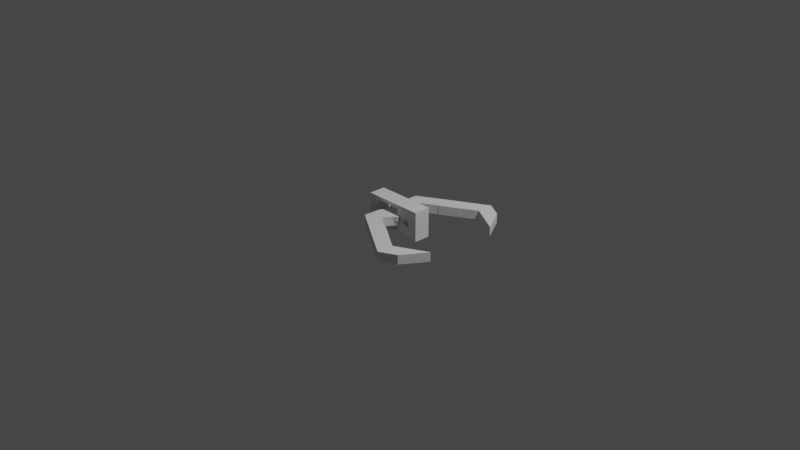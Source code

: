 # Source: claw.blend  (saved by Blender 3.6.11; exported with 4.5.12 LTS)
import bpy
from mathutils import Matrix  # noqa: F401  (used for matrix-valued properties, if any)

bpy.ops.wm.read_factory_settings(use_empty=True)
scene = bpy.context.scene
scene.name = 'Scene'

# ---- collections
col_collection = bpy.data.collections.new('Collection'); scene.collection.children.link(col_collection)

# ---- world
world_world = bpy.data.worlds.new('World'); scene.world = world_world
world_world.use_nodes = True; world_world.node_tree.nodes.clear()
_N = world_world.node_tree.nodes; _L = world_world.node_tree.links
n0 = _N.new('ShaderNodeOutputWorld'); n0.name = 'World Output'; n0.location = (300, 300)
n1 = _N.new('ShaderNodeBackground'); n1.name = 'Background'; n1.location = (10, 300)
n1.inputs[0].default_value = (0.05088, 0.05088, 0.05088, 1.0)
_L.new(n1.outputs[0], n0.inputs[0])
n0.is_active_output = True
world_world.color = (0.05088, 0.05088, 0.05088)
world_world.use_sun_shadow = False
world_world.sun_shadow_jitter_overblur = 0.0

# ---- cameras
cam_camera = bpy.data.cameras.new('Camera')
cam_camera.clip_end = 100.0
cam_camera.ortho_scale = 7.314

# ---- lights
light_light = bpy.data.lights.new('Light', 'POINT')
light_light.transmission_factor = 0.0
light_light.energy = 1000.0
light_light.shadow_soft_size = 0.1
light_light.shadow_maximum_resolution = 0.006
light_light.use_absolute_resolution = True

# ---- meshes
me_claw = bpy.data.meshes.new('claw')
me_claw.from_pydata([(43.44, -20.75, 0.0), (34.93, -33.81, 0.0), (26.49, -29.35, 0.0), (26.01, -38.33, 0.0), (13.86, -30.42, 0.0), (13.85, -30.43, 0.0), (4.635, -24.43, 0.0), (2.906, -1.676, 0.0), (3.976, -3.565, 0.0), (1.375, -2.784, 0.0), (18.22, -23.73, 0.0), (4.645, -24.41, 0.0), (8.9, -17.88, 0.0), (-7.503, -16.5, 0.0), (0.5221, -12.42, 0.0), (-6.964, -6.511, 0.0), (4.211, -6.762, 0.0), (-4.545, -2.797, 0.0), (5.503, -5.925, 0.0), (-7.835, -2.515, 0.0), (-8.35, -0.5828, 0.0), (-5.069, -1.779, 0.0), (-5.59, 0.1522, 0.0), (-0.5039, -2.979, 0.0), (0.7957, -2.844, 0.0), (-8.171, 2.733, 0.0), (-7.452, 4.599, 0.0), (-5.496, 1.701, 0.0), (3.677, 0.04863, 0.0), (5.071, -2.216, 0.0), (-3.532, 1.202, 0.0), (-4.779, 3.568, 0.0), (-2.76, 2.927, 0.0), (-5.358, 7.176, 0.0), (-3.679, 8.262, 0.0), (-2.121, 5.855, 0.0), (5.723, -0.4392, 0.0), (2.374, 3.458, 0.0), (5.763, 1.453, 0.0), (3.482, 1.928, 0.0), (-3.801, 4.771, 0.0), (-1.23, 4.035, 0.0), (4.624, 7.814, 0.0), (6.177, 6.553, 0.0), (2.833, 5.609, 0.0), (1.372, 6.15, 0.0), (-0.4706, 9.117, 0.0), (1.527, 9.009, 0.0), (-1.222, 6.227, 0.0), (-0.6245, 6.264, 0.0), (2.492, 5.842, 0.0), (5.186, 3.256, 0.0), (4.378, 4.339, 0.0), (0.6492, 4.229, 0.0), (-3.337, -0.6776, 0.0), (-5.676, 0.745, 0.0), (-2.229, -2.208, 0.0), (9.002, -17.73, 0.0), (18.12, -23.89, 0.0), (0.815, -2.842, 0.0), (-4.39, 4.251, 0.0), (0.8024, -2.834, 0.0), (34.93, -33.81, 5.0), (43.44, -20.75, 5.0), (26.49, -29.35, 5.0), (18.12, -23.89, 5.0), (18.22, -23.73, 5.0), (9.002, -17.73, 5.0), (8.9, -17.88, 5.0), (0.5221, -12.42, 5.0), (4.991, -5.564, 2.5), (4.991, -5.564, 5.0), (4.211, -6.762, 2.5), (5.503, -5.925, 2.5), (3.976, -3.565, 2.5), (4.974, -2.337, 0.0), (4.974, -2.337, 2.5), (5.071, -2.216, 2.5), (5.709, -0.4768, 0.0), (5.723, -0.4392, 2.5), (5.709, -0.4768, 2.5), (5.755, 1.104, 2.5), (5.755, 1.104, 0.0), (5.763, 1.453, 2.5), (5.255, 3.04, 0.0), (5.255, 3.04, 2.5), (5.186, 3.256, 2.5), (4.378, 4.339, 2.5), (6.177, 6.553, 2.5), (4.624, 7.814, 2.5), (2.833, 5.609, 2.5), (2.492, 5.842, 2.5), (1.372, 6.15, 2.5), (1.527, 9.009, 2.5), (-0.4706, 9.117, 2.5), (-0.6245, 6.264, 2.5), (-1.222, 6.227, 2.5), (-2.121, 5.855, 2.5), (-3.679, 8.262, 2.5), (-5.358, 7.176, 2.5), (-3.801, 4.771, 2.5), (-4.39, 4.251, 2.5), (-4.779, 3.568, 2.5), (-7.452, 4.599, 2.5), (-8.171, 2.733, 2.5), (-5.496, 1.701, 2.5), (-5.676, 0.745, 2.5), (-5.59, 0.1522, 2.5), (-8.35, -0.5828, 2.5), (-7.835, -2.515, 2.5), (-5.069, -1.779, 2.5), (-4.545, -2.797, 2.5), (-3.787, -1.634, 5.0), (-6.964, -6.511, 5.0), (-3.787, -1.634, 2.5), (-7.503, -16.5, 5.0), (4.645, -24.41, 5.0), (4.635, -24.43, 5.0), (13.85, -30.43, 5.0), (13.86, -30.42, 5.0), (26.01, -38.33, 5.0), (1.375, -2.784, 2.5), (2.906, -1.676, 2.5), (3.677, 0.04863, 2.5), (0.815, -2.842, 2.5), (0.8024, -2.834, 5.0), (-0.01655, -4.091, 2.5), (0.7957, -2.844, 2.5), (-0.01655, -4.091, 5.0), (-0.5039, -2.979, 2.5), (-2.229, -2.208, 2.5), (-3.337, -0.6776, 2.5), (-3.532, 1.202, 2.5), (-2.76, 2.927, 2.5), (-1.23, 4.035, 2.5), (0.6492, 4.229, 2.5), (2.374, 3.458, 2.5), (3.482, 1.928, 2.5), (7.597, -3.348, 2.5), (8.317, -1.482, 2.5), (7.597, -3.348, 0.0), (8.317, -1.482, 0.0), (8.495, 1.833, 2.5), (7.981, 3.766, 2.5), (8.495, 1.833, 0.0), (7.981, 3.766, 0.0), (44.68, 18.94, 4.955), (36.99, 32.5, 4.955), (28.3, 28.56, 4.955), (28.37, 37.56, 4.955), (15.76, 30.41, 4.955), (15.75, 30.42, 4.955), (6.181, 25.0, 4.955), (3.058, 2.393, 4.955), (4.242, 4.212, 4.955), (1.599, 3.593, 4.955), (19.7, 23.47, 4.955), (6.191, 24.98, 4.955), (10.04, 18.2, 4.955), (-6.421, 17.82, 4.955), (1.339, 13.27, 4.955), (-6.497, 7.824, 4.955), (4.673, 7.389, 4.955), (-4.31, 3.969, 4.955), (5.912, 6.474, 4.955), (-7.611, 3.89, 4.955), (-8.244, 1.993, 4.955), (-4.895, 2.985, 4.955), (-5.534, 1.09, 4.955), (-0.2653, 3.902, 4.955), (1.024, 3.688, 4.955), (-8.269, -1.327, 4.955), (-7.665, -3.234, 4.955), (-5.535, -0.4619, 4.955), (3.722, 0.6237, 4.955), (5.253, 2.799, 4.955), (-3.544, -0.08441, 4.955), (-4.934, -2.369, 4.955), (-2.88, -1.853, 4.955), (-5.734, -5.935, 4.955), (-4.125, -7.123, 4.955), (-2.422, -4.816, 4.955), (5.794, 0.9849, 4.955), (2.212, -2.699, 4.955), (5.717, -0.9064, 4.955), (3.412, -1.24, 4.955), (-4.033, -3.63, 4.955), (-1.421, -3.053, 4.955), (4.19, -7.186, 4.955), (5.817, -6.022, 4.955), (2.537, -4.874, 4.955), (1.047, -5.325, 4.955), (-0.9751, -8.173, 4.955), (1.025, -8.188, 4.955), (-1.548, -5.242, 4.955), (-0.9535, -5.316, 4.955), (2.183, -5.086, 4.955), (5.03, -2.67, 4.955), (4.158, -3.702, 4.955), (0.4429, -3.363, 4.955), (-3.234, 1.779, 4.955), (-5.656, 0.5032, 4.955), (-2.034, 3.239, 4.955), (10.13, 18.04, 4.955), (19.6, 23.63, 4.955), (1.043, 3.685, 4.955), (-4.588, -3.075, 4.955), (1.03, 3.678, 4.955), (36.99, 32.5, -0.04532), (44.68, 18.94, -0.04532), (28.3, 28.56, -0.04532), (19.6, 23.63, -0.04532), (19.7, 23.47, -0.04532), (10.13, 18.04, -0.04531), (10.04, 18.2, -0.04531), (1.339, 13.27, -0.04531), (5.379, 6.145, 2.455), (5.379, 6.145, -0.04531), (4.673, 7.389, 2.455), (5.912, 6.474, 2.455), (4.242, 4.212, 2.455), (5.163, 2.925, 4.955), (5.163, 2.925, 2.455), (5.253, 2.799, 2.455), (5.783, 1.023, 4.955), (5.794, 0.9849, 2.455), (5.783, 1.023, 2.455), (5.731, -0.557, 2.455), (5.731, -0.557, 4.955), (5.717, -0.9064, 2.455), (5.113, -2.459, 4.955), (5.113, -2.459, 2.455), (5.03, -2.67, 2.455), (4.158, -3.702, 2.455), (5.817, -6.022, 2.455), (4.19, -7.186, 2.455), (2.537, -4.874, 2.455), (2.183, -5.086, 2.455), (1.047, -5.325, 2.455), (1.025, -8.188, 2.455), (-0.9751, -8.173, 2.455), (-0.9535, -5.316, 2.455), (-1.548, -5.242, 2.455), (-2.422, -4.816, 2.455), (-4.125, -7.123, 2.455), (-5.734, -5.935, 2.455), (-4.033, -3.63, 2.455), (-4.588, -3.075, 2.455), (-4.934, -2.369, 2.455), (-7.665, -3.234, 2.455), (-8.269, -1.327, 2.455), (-5.535, -0.4619, 2.455), (-5.656, 0.5032, 2.455), (-5.534, 1.09, 2.455), (-8.244, 1.993, 2.455), (-7.611, 3.89, 2.455), (-4.895, 2.985, 2.455), (-4.31, 3.969, 2.455), (-3.625, 2.762, -0.04531), (-6.497, 7.824, -0.04531), (-3.625, 2.762, 2.455), (-6.421, 17.82, -0.04531), (6.191, 24.98, -0.04531), (6.181, 25.0, -0.04531), (15.75, 30.42, -0.04531), (15.76, 30.41, -0.04531), (28.37, 37.56, -0.04532), (1.599, 3.593, 2.455), (3.058, 2.393, 2.455), (3.722, 0.6237, 2.455), (1.043, 3.685, 2.455), (1.03, 3.678, -0.04531), (0.2895, 4.982, 2.455), (1.024, 3.688, 2.455), (0.2895, 4.982, -0.04531), (-0.2653, 3.902, 2.455), (-2.034, 3.239, 2.455), (-3.234, 1.779, 2.455), (-3.544, -0.08441, 2.455), (-2.88, -1.853, 2.455), (-1.421, -3.053, 2.455), (0.4429, -3.363, 2.455), (2.212, -2.699, 2.455), (3.412, -1.24, 2.455), (7.843, 3.773, 2.455), (8.447, 1.867, 2.455), (7.843, 3.773, 4.955), (8.447, 1.867, 4.955), (8.421, -1.454, 2.455), (7.789, -3.351, 2.455), (8.421, -1.454, 4.955), (7.789, -3.351, 4.955), (16.5, 4.551, 10.43), (16.5, -4.449, 10.43), (16.5, 4.551, -5.573), (16.5, -4.449, -5.573), (-16.5, 4.551, 10.43), (-16.5, -4.449, 10.43), (-11.5, 4.551, -3.823), (-16.5, 4.551, -5.573), (13.5, 4.551, -2.073), (13.5, 4.551, 6.927), (-11.5, 4.551, 8.677), (11.5, 4.551, 8.677), (11.5, 4.551, -3.823), (11.5, 4.551, -2.073), (11.5, 4.551, 6.927), (-16.5, -4.449, -5.573), (3.5, -4.449, 8.677), (7.673, -4.449, 3.24), (7.882, -4.449, 3.602), (11.46, -4.449, 2.843), (11.5, -4.449, 2.427), (7.544, -4.449, 2.011), (7.5, -4.449, 2.427), (11.46, -4.449, 2.011), (7.673, -4.449, 1.613), (11.33, -4.449, 1.613), (7.544, -4.449, 2.843), (11.12, -4.449, 1.251), (10.84, -4.449, 0.9405), (8.5, -4.449, 0.6947), (8.882, -4.449, 0.5247), (10.5, -4.449, 0.6947), (10.12, -4.449, 0.5247), (9.709, -4.449, 0.4377), (9.291, -4.449, 0.4377), (-11.5, -4.449, -3.823), (-11.5, -4.449, 8.677), (8.162, -4.449, 3.913), (8.5, -4.449, 4.159), (8.882, -4.449, 4.329), (9.291, -4.449, 4.416), (9.709, -4.449, 4.416), (10.12, -4.449, 4.329), (10.5, -4.449, 4.159), (10.84, -4.449, 3.913), (11.12, -4.449, 3.602), (11.33, -4.449, 3.24), (3.5, -4.449, -3.823), (7.882, -4.449, 1.251), (8.162, -4.449, 0.9405), (13.5, 0.05089, -2.073), (13.5, 0.05089, 6.927), (11.5, 0.05089, -2.073), (11.5, 0.05089, -3.823), (3.5, 0.05089, -3.823), (3.5, 0.05089, 8.677), (11.5, 0.05089, 8.677), (11.5, 0.05089, 6.927), (11.46, -2.949, 2.843), (11.5, -2.949, 2.427), (11.33, -2.949, 3.24), (11.12, -2.949, 3.602), (10.84, -2.949, 3.913), (10.5, -2.949, 4.159), (10.12, -2.949, 4.329), (9.709, -2.949, 4.416), (9.291, -2.949, 4.416), (8.882, -2.949, 4.329), (8.5, -2.949, 4.159), (8.162, -2.949, 3.913), (7.882, -2.949, 3.602), (7.673, -2.949, 3.24), (7.544, -2.949, 2.843), (7.5, -2.949, 2.427), (7.544, -2.949, 2.011), (7.673, -2.949, 1.613), (7.882, -2.949, 1.251), (8.162, -2.949, 0.9405), (8.5, -2.949, 0.6947), (8.882, -2.949, 0.5247), (9.291, -2.949, 0.4377), (9.709, -2.949, 0.4377), (10.12, -2.949, 0.5247), (10.5, -2.949, 0.6947), (10.84, -2.949, 0.9405), (11.12, -2.949, 1.251), (11.33, -2.949, 1.613), (11.46, -2.949, 2.011), (6.0, 0.05089, 2.427), (13.0, 0.05089, 2.427), (11.25, 0.05089, -0.6043), (7.75, 0.05089, 5.458), (11.25, 0.05089, 5.458), (7.75, 0.05089, -0.6043), (11.25, -2.949, -0.6043), (6.0, -2.949, 2.427), (7.75, -2.949, 5.458), (11.25, -2.949, 5.458), (13.0, -2.949, 2.427), (7.75, -2.949, -0.6043)], [], [(0, 1, 2), (2, 1, 3), (2, 3, 4), (4, 5, 6), (7, 8, 9), (10, 6, 11), (12, 13, 14), (14, 15, 16), (16, 17, 18), (19, 20, 21), (20, 22, 21), (18, 21, 23), (18, 23, 24), (25, 26, 27), (28, 29, 7), (30, 31, 32), (33, 34, 35), (29, 28, 36), (37, 38, 39), (32, 40, 41), (42, 43, 44), (45, 46, 47), (38, 48, 49), (45, 50, 44), (51, 45, 52), (52, 44, 43), (45, 44, 52), (38, 49, 51), (37, 48, 38), (53, 35, 37), (54, 55, 27), (17, 21, 18), (15, 17, 16), (13, 15, 14), (11, 13, 12), (56, 22, 54), (10, 12, 57), (10, 11, 12), (4, 6, 58), (6, 10, 58), (45, 51, 49), (18, 24, 59), (32, 60, 40), (35, 48, 37), (41, 33, 53), (33, 35, 53), (39, 36, 28), (40, 33, 41), (31, 60, 32), (8, 7, 29), (26, 30, 27), (22, 55, 54), (54, 27, 30), (22, 56, 21), (56, 23, 21), (30, 26, 31), (61, 59, 24), (2, 4, 58), (46, 45, 49), (36, 39, 38), (18, 59, 9), (18, 9, 8), (62, 1, 63), (63, 1, 0), (2, 64, 63), (0, 2, 63), (58, 65, 64), (2, 58, 64), (10, 66, 58), (58, 66, 65), (66, 10, 57), (67, 66, 57), (67, 57, 12), (68, 67, 12), (14, 69, 68), (12, 14, 68), (70, 71, 72), (72, 71, 69), (72, 69, 14), (72, 14, 16), (18, 73, 16), (16, 73, 72), (73, 18, 8), (74, 73, 8), (8, 29, 75), (8, 75, 76), (76, 77, 74), (76, 74, 8), (78, 36, 79), (80, 79, 77), (29, 36, 78), (78, 79, 80), (81, 79, 82), (36, 38, 82), (36, 82, 79), (79, 81, 83), (84, 38, 51), (83, 85, 86), (86, 84, 51), (85, 84, 86), (86, 51, 52), (87, 86, 52), (43, 88, 52), (52, 88, 87), (88, 43, 42), (89, 88, 42), (89, 42, 44), (90, 89, 44), (90, 44, 50), (91, 90, 50), (91, 50, 45), (92, 91, 45), (45, 47, 92), (92, 47, 93), (93, 47, 46), (94, 93, 46), (46, 49, 95), (94, 46, 95), (95, 49, 48), (96, 95, 48), (96, 48, 35), (97, 96, 35), (97, 35, 34), (98, 97, 34), (98, 34, 33), (99, 98, 33), (40, 100, 33), (33, 100, 99), (100, 40, 60), (101, 100, 60), (60, 31, 102), (101, 60, 102), (102, 31, 26), (103, 102, 26), (26, 25, 104), (103, 26, 104), (27, 105, 25), (25, 105, 104), (27, 55, 106), (105, 27, 106), (55, 22, 107), (106, 55, 107), (107, 22, 20), (108, 107, 20), (19, 109, 20), (20, 109, 108), (21, 110, 19), (19, 110, 109), (17, 111, 21), (21, 111, 110), (111, 17, 15), (112, 111, 113), (113, 111, 15), (114, 111, 112), (15, 13, 115), (113, 15, 115), (11, 116, 13), (13, 116, 115), (116, 11, 6), (117, 116, 6), (5, 118, 6), (6, 118, 117), (4, 119, 5), (5, 119, 118), (3, 120, 4), (4, 120, 119), (1, 62, 3), (3, 62, 120), (9, 121, 122), (7, 9, 122), (122, 123, 28), (7, 122, 28), (59, 124, 121), (9, 59, 121), (71, 70, 124), (125, 71, 124), (59, 61, 124), (61, 125, 124), (125, 61, 24), (126, 125, 127), (127, 125, 24), (128, 125, 126), (23, 129, 127), (24, 23, 127), (56, 130, 129), (23, 56, 129), (54, 131, 130), (56, 54, 130), (132, 131, 30), (30, 131, 54), (133, 132, 32), (32, 132, 30), (133, 32, 134), (134, 32, 41), (134, 41, 135), (135, 41, 53), (135, 53, 136), (136, 53, 37), (136, 37, 137), (137, 37, 39), (123, 137, 39), (28, 123, 39), (65, 115, 64), (62, 63, 64), (66, 67, 65), (115, 62, 64), (68, 115, 65), (71, 125, 69), (67, 68, 65), (69, 115, 68), (128, 112, 69), (125, 128, 69), (116, 117, 62), (112, 113, 69), (113, 115, 69), (115, 116, 62), (117, 119, 62), (117, 118, 119), (119, 120, 62), (77, 79, 74), (70, 73, 74), (79, 83, 74), (83, 86, 74), (86, 87, 74), (136, 137, 90), (88, 89, 87), (89, 90, 87), (121, 74, 122), (93, 94, 92), (134, 96, 97), (134, 95, 96), (132, 133, 101), (133, 98, 100), (129, 130, 126), (103, 104, 105), (126, 130, 107), (126, 107, 114), (107, 108, 110), (111, 114, 110), (107, 110, 114), (133, 134, 98), (131, 103, 105), (109, 110, 108), (132, 101, 102), (106, 107, 130), (102, 103, 132), (122, 74, 123), (100, 101, 133), (135, 92, 94), (97, 98, 134), (124, 70, 74), (94, 95, 135), (91, 92, 136), (124, 74, 121), (87, 90, 137), (87, 123, 74), (87, 137, 123), (136, 90, 91), (134, 135, 95), (135, 136, 92), (100, 98, 99), (72, 73, 70), (131, 132, 103), (105, 106, 131), (130, 131, 106), (126, 127, 129), (76, 138, 139), (77, 76, 139), (80, 77, 139), (140, 138, 75), (75, 138, 76), (140, 75, 141), (141, 75, 29), (141, 29, 78), (139, 141, 78), (80, 139, 78), (81, 142, 143), (83, 81, 143), (85, 83, 143), (144, 142, 82), (82, 142, 81), (144, 82, 145), (145, 82, 38), (145, 38, 84), (143, 145, 84), (85, 143, 84), (114, 112, 128), (126, 114, 128), (140, 141, 138), (138, 141, 139), (142, 144, 145), (143, 142, 145), (146, 147, 148), (148, 147, 149), (148, 149, 150), (150, 151, 152), (153, 154, 155), (156, 152, 157), (158, 159, 160), (160, 161, 162), (162, 163, 164), (165, 166, 167), (166, 168, 167), (164, 167, 169), (164, 169, 170), (171, 172, 173), (174, 175, 153), (176, 177, 178), (179, 180, 181), (175, 174, 182), (183, 184, 185), (178, 186, 187), (188, 189, 190), (191, 192, 193), (184, 194, 195), (191, 196, 190), (197, 191, 198), (198, 190, 189), (191, 190, 198), (184, 195, 197), (183, 194, 184), (199, 181, 183), (200, 201, 173), (163, 167, 164), (161, 163, 162), (159, 161, 160), (157, 159, 158), (202, 168, 200), (156, 158, 203), (156, 157, 158), (150, 152, 204), (152, 156, 204), (191, 197, 195), (164, 170, 205), (178, 206, 186), (181, 194, 183), (187, 179, 199), (179, 181, 199), (185, 182, 174), (186, 179, 187), (177, 206, 178), (154, 153, 175), (172, 176, 173), (168, 201, 200), (200, 173, 176), (168, 202, 167), (202, 169, 167), (176, 172, 177), (207, 205, 170), (148, 150, 204), (192, 191, 195), (182, 185, 184), (164, 205, 155), (164, 155, 154), (208, 147, 209), (209, 147, 146), (148, 210, 209), (146, 148, 209), (204, 211, 210), (148, 204, 210), (156, 212, 204), (204, 212, 211), (212, 156, 203), (213, 212, 203), (213, 203, 158), (214, 213, 158), (160, 215, 214), (158, 160, 214), (216, 217, 218), (218, 217, 215), (218, 215, 160), (218, 160, 162), (164, 219, 162), (162, 219, 218), (219, 164, 154), (220, 219, 154), (154, 175, 221), (154, 221, 222), (222, 223, 220), (222, 220, 154), (224, 182, 225), (226, 225, 223), (175, 182, 224), (224, 225, 226), (227, 225, 228), (182, 184, 228), (182, 228, 225), (225, 227, 229), (230, 184, 197), (229, 231, 232), (232, 230, 197), (231, 230, 232), (232, 197, 198), (233, 232, 198), (189, 234, 198), (198, 234, 233), (234, 189, 188), (235, 234, 188), (235, 188, 190), (236, 235, 190), (236, 190, 196), (237, 236, 196), (237, 196, 191), (238, 237, 191), (191, 193, 238), (238, 193, 239), (239, 193, 192), (240, 239, 192), (192, 195, 241), (240, 192, 241), (241, 195, 194), (242, 241, 194), (242, 194, 181), (243, 242, 181), (243, 181, 180), (244, 243, 180), (244, 180, 179), (245, 244, 179), (186, 246, 179), (179, 246, 245), (246, 186, 206), (247, 246, 206), (206, 177, 248), (247, 206, 248), (248, 177, 172), (249, 248, 172), (172, 171, 250), (249, 172, 250), (173, 251, 171), (171, 251, 250), (173, 201, 252), (251, 173, 252), (201, 168, 253), (252, 201, 253), (253, 168, 166), (254, 253, 166), (165, 255, 166), (166, 255, 254), (167, 256, 165), (165, 256, 255), (163, 257, 167), (167, 257, 256), (257, 163, 161), (258, 257, 259), (259, 257, 161), (260, 257, 258), (161, 159, 261), (259, 161, 261), (157, 262, 159), (159, 262, 261), (262, 157, 152), (263, 262, 152), (151, 264, 152), (152, 264, 263), (150, 265, 151), (151, 265, 264), (149, 266, 150), (150, 266, 265), (147, 208, 149), (149, 208, 266), (155, 267, 268), (153, 155, 268), (268, 269, 174), (153, 268, 174), (205, 270, 267), (155, 205, 267), (217, 216, 270), (271, 217, 270), (205, 207, 270), (207, 271, 270), (271, 207, 170), (272, 271, 273), (273, 271, 170), (274, 271, 272), (169, 275, 273), (170, 169, 273), (202, 276, 275), (169, 202, 275), (200, 277, 276), (202, 200, 276), (278, 277, 176), (176, 277, 200), (279, 278, 178), (178, 278, 176), (279, 178, 280), (280, 178, 187), (280, 187, 281), (281, 187, 199), (281, 199, 282), (282, 199, 183), (282, 183, 283), (283, 183, 185), (269, 283, 185), (174, 269, 185), (211, 261, 210), (208, 209, 210), (212, 213, 211), (261, 208, 210), (214, 261, 211), (217, 271, 215), (213, 214, 211), (215, 261, 214), (274, 258, 215), (271, 274, 215), (262, 263, 208), (258, 259, 215), (259, 261, 215), (261, 262, 208), (263, 265, 208), (263, 264, 265), (265, 266, 208), (223, 225, 220), (216, 219, 220), (225, 229, 220), (229, 232, 220), (232, 233, 220), (282, 283, 236), (234, 235, 233), (235, 236, 233), (267, 220, 268), (239, 240, 238), (280, 242, 243), (280, 241, 242), (278, 279, 247), (279, 244, 246), (275, 276, 272), (249, 250, 251), (272, 276, 253), (272, 253, 260), (253, 254, 256), (257, 260, 256), (253, 256, 260), (279, 280, 244), (277, 249, 251), (255, 256, 254), (278, 247, 248), (252, 253, 276), (248, 249, 278), (268, 220, 269), (246, 247, 279), (281, 238, 240), (243, 244, 280), (270, 216, 220), (240, 241, 281), (237, 238, 282), (270, 220, 267), (233, 236, 283), (233, 269, 220), (233, 283, 269), (282, 236, 237), (280, 281, 241), (281, 282, 238), (246, 244, 245), (218, 219, 216), (277, 278, 249), (251, 252, 277), (276, 277, 252), (272, 273, 275), (222, 284, 285), (223, 222, 285), (226, 223, 285), (286, 284, 221), (221, 284, 222), (286, 221, 287), (287, 221, 175), (287, 175, 224), (285, 287, 224), (226, 285, 224), (227, 288, 289), (229, 227, 289), (231, 229, 289), (290, 288, 228), (228, 288, 227), (290, 228, 291), (291, 228, 184), (291, 184, 230), (289, 291, 230), (231, 289, 230), (260, 258, 274), (272, 260, 274), (286, 287, 284), (284, 287, 285), (288, 290, 291), (289, 288, 291), (292, 293, 294), (294, 293, 295), (293, 292, 296), (297, 293, 296), (298, 294, 299), (292, 294, 300), (292, 300, 301), (302, 296, 303), (292, 301, 303), (292, 303, 296), (298, 296, 302), (304, 294, 298), (296, 298, 299), (305, 294, 304), (300, 294, 305), (303, 301, 306), (294, 295, 299), (299, 295, 307), (308, 293, 297), (308, 309, 310), (295, 293, 311), (295, 311, 312), (308, 313, 314), (295, 312, 315), (308, 316, 313), (295, 315, 317), (308, 318, 309), (295, 317, 319), (295, 319, 320), (321, 295, 322), (295, 320, 323), (295, 323, 324), (295, 324, 325), (295, 325, 326), (327, 328, 297), (295, 326, 322), (308, 310, 329), (330, 293, 329), (331, 293, 330), (332, 293, 331), (333, 293, 332), (334, 293, 333), (335, 293, 334), (336, 293, 335), (337, 293, 336), (338, 293, 337), (311, 293, 338), (329, 293, 308), (307, 295, 339), (307, 327, 297), (307, 339, 327), (308, 340, 316), (308, 314, 318), (328, 308, 297), (341, 295, 321), (341, 339, 295), (340, 339, 341), (308, 339, 340), (297, 296, 299), (307, 297, 299), (300, 342, 343), (301, 300, 343), (305, 344, 342), (300, 305, 342), (304, 345, 344), (305, 304, 344), (298, 327, 339), (345, 298, 346), (346, 298, 339), (304, 298, 345), (327, 298, 328), (328, 298, 302), (347, 308, 328), (347, 328, 302), (347, 302, 348), (302, 303, 348), (306, 349, 348), (303, 306, 348), (349, 306, 343), (343, 306, 301), (312, 311, 350), (351, 312, 350), (311, 338, 352), (350, 311, 352), (338, 337, 353), (352, 338, 353), (337, 336, 354), (353, 337, 354), (335, 355, 336), (336, 355, 354), (334, 356, 335), (335, 356, 355), (333, 357, 334), (334, 357, 356), (332, 358, 333), (333, 358, 357), (331, 359, 332), (332, 359, 358), (330, 360, 331), (331, 360, 359), (329, 361, 330), (330, 361, 360), (310, 362, 329), (329, 362, 361), (309, 363, 310), (310, 363, 362), (318, 364, 309), (309, 364, 363), (314, 365, 318), (318, 365, 364), (314, 313, 365), (365, 313, 366), (313, 316, 366), (366, 316, 367), (316, 340, 367), (367, 340, 368), (340, 341, 368), (368, 341, 369), (369, 341, 321), (370, 369, 321), (370, 321, 322), (371, 370, 322), (371, 322, 326), (372, 371, 326), (372, 326, 325), (373, 372, 325), (373, 325, 324), (374, 373, 324), (374, 324, 323), (375, 374, 323), (375, 323, 320), (376, 375, 320), (376, 320, 319), (377, 376, 319), (377, 319, 317), (378, 377, 317), (378, 317, 315), (379, 378, 315), (379, 315, 312), (351, 379, 312), (346, 339, 308), (347, 346, 308), (344, 345, 346), (380, 346, 347), (381, 342, 382), (347, 348, 349), (380, 347, 383), (381, 343, 342), (347, 349, 384), (347, 384, 383), (385, 346, 380), (382, 344, 385), (344, 346, 385), (344, 382, 342), (384, 349, 381), (343, 381, 349), (372, 386, 371), (361, 387, 388), (355, 388, 389), (350, 389, 390), (352, 389, 350), (351, 350, 390), (361, 388, 360), (357, 388, 356), (358, 388, 357), (353, 354, 389), (356, 388, 355), (354, 355, 389), (359, 388, 358), (360, 388, 359), (362, 387, 361), (368, 387, 367), (363, 387, 362), (364, 387, 363), (365, 387, 364), (366, 387, 365), (367, 387, 366), (391, 387, 368), (391, 368, 369), (391, 369, 370), (391, 370, 386), (370, 371, 386), (373, 386, 372), (374, 386, 373), (375, 386, 374), (376, 386, 375), (378, 386, 377), (386, 376, 377), (379, 386, 378), (386, 379, 390), (379, 351, 390), (353, 389, 352), (388, 383, 389), (389, 383, 384), (390, 389, 384), (381, 390, 384), (382, 386, 390), (381, 382, 390), (385, 391, 386), (382, 385, 386), (387, 391, 380), (380, 391, 385), (387, 380, 388), (388, 380, 383)])
me_claw.update()

# ---- objects
ob_light = bpy.data.objects.new('Light', light_light)
ob_camera = bpy.data.objects.new('Camera', cam_camera)
ob_claw = bpy.data.objects.new('claw', me_claw)

# ---- transforms, parenting, visibility, modifiers, constraints
ob_light.location = (4.076, 1.005, 5.904)
ob_light.rotation_euler = (0.6503, 0.05522, 1.866)
ob_light.lock_rotations_4d = False
ob_light.empty_display_type = 'ARROWS'
ob_light.color = (0.0, 0.0, 0.0, 0.0)
ob_light.lineart.crease_threshold = 0.0
ob_camera.location = (7.359, -6.926, 4.958)
ob_camera.rotation_euler = (1.109, 0.0, 0.8149)
ob_camera.lock_rotations_4d = False
ob_camera.empty_display_type = 'ARROWS'
ob_camera.color = (0.0, 0.0, 0.0, 0.0)
ob_camera.display_type = 'WIRE'
ob_camera.lineart.crease_threshold = 0.0
ob_claw.location = (0.0, 0.0, 0.0)
ob_claw.scale = (0.02, 0.02, 0.02)

# ---- collection membership
col_collection.objects.link(ob_light)
col_collection.objects.link(ob_camera)
col_collection.objects.link(ob_claw)

# ---- scene / render settings (as saved in the file)
scene.camera = ob_camera
scene.frame_start = 1; scene.frame_end = 250; scene.frame_set(1)
scene.render.engine = 'BLENDER_EEVEE_NEXT'
scene.cycles.sampling_pattern = 'TABULATED_SOBOL'
scene.view_settings.view_transform = 'Filmic'
bpy.context.view_layer.update()
